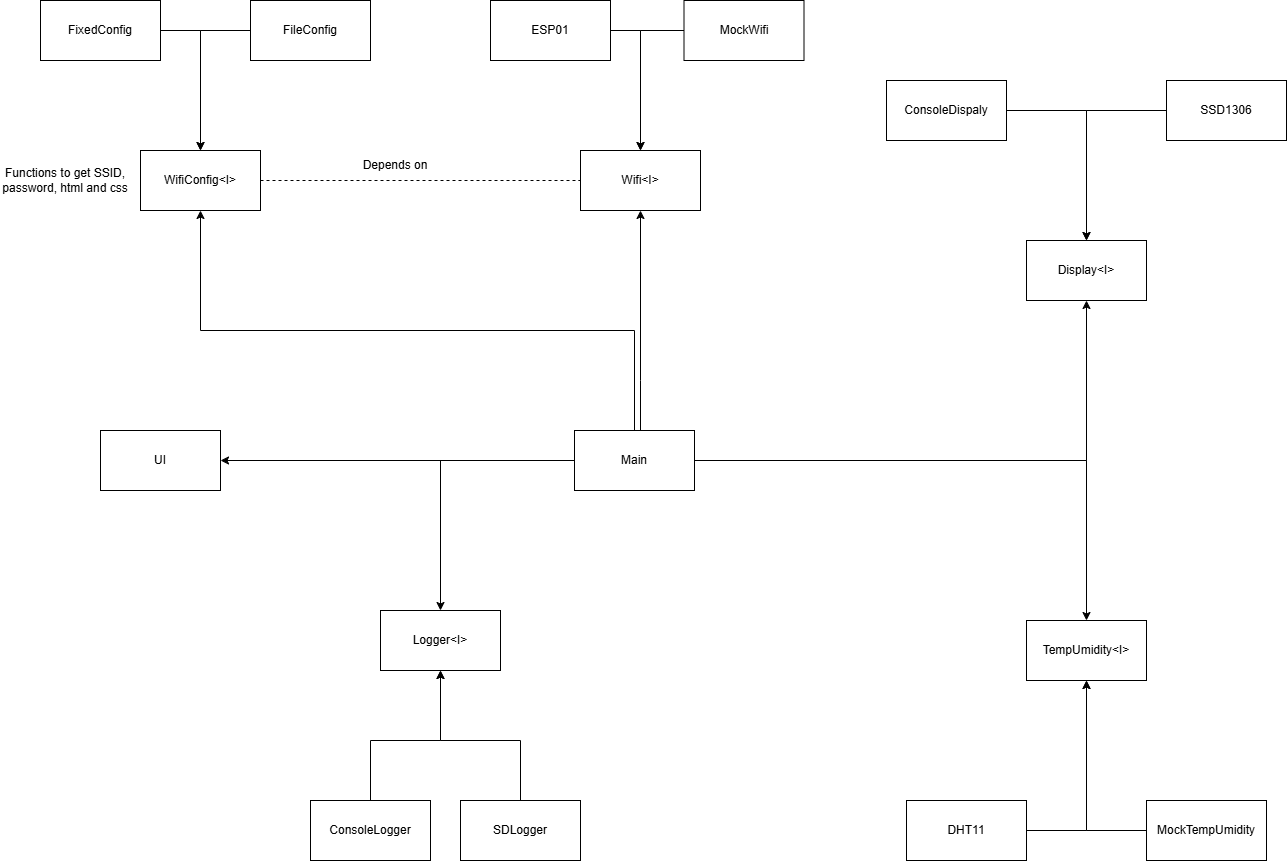

The diagram above was exported from draw.io. Its source (the exported page's mxGraphModel, read from the mxfile embedded in the PNG):
<mxGraphModel dx="2371" dy="1484" grid="1" gridSize="10" guides="1" tooltips="1" connect="1" arrows="1" fold="1" page="1" pageScale="1" pageWidth="827" pageHeight="1169" math="0" shadow="0">
  <root>
    <mxCell id="0" />
    <mxCell id="1" parent="0" />
    <mxCell id="iy4lFsRopUfhbC3U2Ca8-2" parent="1" style="rounded=0;whiteSpace=wrap;html=1;" value="UI" vertex="1">
      <mxGeometry height="60" width="120" x="-180" y="570" as="geometry" />
    </mxCell>
    <mxCell id="iy4lFsRopUfhbC3U2Ca8-4" edge="1" parent="1" source="iy4lFsRopUfhbC3U2Ca8-3" style="edgeStyle=orthogonalEdgeStyle;rounded=0;orthogonalLoop=1;jettySize=auto;html=1;entryX=1;entryY=0.5;entryDx=0;entryDy=0;" target="iy4lFsRopUfhbC3U2Ca8-2">
      <mxGeometry relative="1" as="geometry" />
    </mxCell>
    <mxCell id="iy4lFsRopUfhbC3U2Ca8-11" edge="1" parent="1" style="edgeStyle=orthogonalEdgeStyle;rounded=0;orthogonalLoop=1;jettySize=auto;html=1;entryX=0.5;entryY=1;entryDx=0;entryDy=0;" target="iy4lFsRopUfhbC3U2Ca8-8">
      <mxGeometry relative="1" as="geometry">
        <mxPoint x="580" y="600" as="sourcePoint" />
      </mxGeometry>
    </mxCell>
    <mxCell id="iy4lFsRopUfhbC3U2Ca8-27" edge="1" parent="1" source="iy4lFsRopUfhbC3U2Ca8-3" style="edgeStyle=orthogonalEdgeStyle;rounded=0;orthogonalLoop=1;jettySize=auto;html=1;entryX=0.5;entryY=0;entryDx=0;entryDy=0;exitX=1;exitY=0.5;exitDx=0;exitDy=0;" target="iy4lFsRopUfhbC3U2Ca8-26">
      <mxGeometry relative="1" as="geometry">
        <mxPoint x="580" y="600" as="sourcePoint" />
      </mxGeometry>
    </mxCell>
    <mxCell id="iy4lFsRopUfhbC3U2Ca8-33" edge="1" parent="1" source="iy4lFsRopUfhbC3U2Ca8-3" style="edgeStyle=orthogonalEdgeStyle;rounded=0;orthogonalLoop=1;jettySize=auto;html=1;entryX=0.5;entryY=0;entryDx=0;entryDy=0;" target="iy4lFsRopUfhbC3U2Ca8-32">
      <mxGeometry relative="1" as="geometry" />
    </mxCell>
    <mxCell id="iy4lFsRopUfhbC3U2Ca8-51" edge="1" parent="1" source="iy4lFsRopUfhbC3U2Ca8-3" style="edgeStyle=orthogonalEdgeStyle;rounded=0;orthogonalLoop=1;jettySize=auto;html=1;entryX=0.5;entryY=1;entryDx=0;entryDy=0;" target="iy4lFsRopUfhbC3U2Ca8-43">
      <mxGeometry relative="1" as="geometry">
        <Array as="points">
          <mxPoint x="360" y="520" />
          <mxPoint x="360" y="520" />
        </Array>
      </mxGeometry>
    </mxCell>
    <mxCell id="iy4lFsRopUfhbC3U2Ca8-54" edge="1" parent="1" source="iy4lFsRopUfhbC3U2Ca8-3" style="edgeStyle=orthogonalEdgeStyle;rounded=0;orthogonalLoop=1;jettySize=auto;html=1;entryX=0.5;entryY=1;entryDx=0;entryDy=0;" target="iy4lFsRopUfhbC3U2Ca8-38">
      <mxGeometry relative="1" as="geometry">
        <Array as="points">
          <mxPoint x="354" y="470" />
          <mxPoint x="-80" y="470" />
        </Array>
      </mxGeometry>
    </mxCell>
    <mxCell id="iy4lFsRopUfhbC3U2Ca8-3" parent="1" style="rounded=0;whiteSpace=wrap;html=1;" value="Main" vertex="1">
      <mxGeometry height="60" width="120" x="294" y="570" as="geometry" />
    </mxCell>
    <mxCell id="iy4lFsRopUfhbC3U2Ca8-8" parent="1" style="rounded=0;whiteSpace=wrap;html=1;" value="Display&amp;lt;I&amp;gt;" vertex="1">
      <mxGeometry height="60" width="120" x="746" y="380" as="geometry" />
    </mxCell>
    <mxCell id="iy4lFsRopUfhbC3U2Ca8-21" edge="1" parent="1" source="iy4lFsRopUfhbC3U2Ca8-22" style="edgeStyle=orthogonalEdgeStyle;rounded=0;orthogonalLoop=1;jettySize=auto;html=1;entryX=0.5;entryY=0;entryDx=0;entryDy=0;exitX=0;exitY=0.5;exitDx=0;exitDy=0;" target="iy4lFsRopUfhbC3U2Ca8-8">
      <mxGeometry relative="1" as="geometry">
        <Array as="points">
          <mxPoint x="806" y="250" />
        </Array>
        <mxPoint x="946" y="250" as="sourcePoint" />
      </mxGeometry>
    </mxCell>
    <mxCell id="iy4lFsRopUfhbC3U2Ca8-22" parent="1" style="rounded=0;whiteSpace=wrap;html=1;" value="SSD1306" vertex="1">
      <mxGeometry height="60" width="120" x="886" y="220" as="geometry" />
    </mxCell>
    <mxCell id="iy4lFsRopUfhbC3U2Ca8-24" edge="1" parent="1" source="iy4lFsRopUfhbC3U2Ca8-23" style="edgeStyle=orthogonalEdgeStyle;rounded=0;orthogonalLoop=1;jettySize=auto;html=1;entryX=0.5;entryY=0;entryDx=0;entryDy=0;" target="iy4lFsRopUfhbC3U2Ca8-8">
      <mxGeometry relative="1" as="geometry" />
    </mxCell>
    <mxCell id="iy4lFsRopUfhbC3U2Ca8-23" parent="1" style="rounded=0;whiteSpace=wrap;html=1;" value="ConsoleDispaly" vertex="1">
      <mxGeometry height="60" width="120" x="606" y="220" as="geometry" />
    </mxCell>
    <mxCell id="iy4lFsRopUfhbC3U2Ca8-26" parent="1" style="rounded=0;whiteSpace=wrap;html=1;" value="TempUmidity&amp;lt;I&amp;gt;" vertex="1">
      <mxGeometry height="60" width="120" x="746" y="760" as="geometry" />
    </mxCell>
    <mxCell id="iy4lFsRopUfhbC3U2Ca8-29" edge="1" parent="1" source="iy4lFsRopUfhbC3U2Ca8-28" style="edgeStyle=orthogonalEdgeStyle;rounded=0;orthogonalLoop=1;jettySize=auto;html=1;entryX=0.5;entryY=1;entryDx=0;entryDy=0;" target="iy4lFsRopUfhbC3U2Ca8-26">
      <mxGeometry relative="1" as="geometry">
        <Array as="points">
          <mxPoint x="806" y="970" />
        </Array>
      </mxGeometry>
    </mxCell>
    <mxCell id="iy4lFsRopUfhbC3U2Ca8-28" parent="1" style="rounded=0;whiteSpace=wrap;html=1;" value="DHT11" vertex="1">
      <mxGeometry height="60" width="120" x="626" y="940" as="geometry" />
    </mxCell>
    <mxCell id="iy4lFsRopUfhbC3U2Ca8-31" edge="1" parent="1" source="iy4lFsRopUfhbC3U2Ca8-30" style="edgeStyle=orthogonalEdgeStyle;rounded=0;orthogonalLoop=1;jettySize=auto;html=1;entryX=0.5;entryY=1;entryDx=0;entryDy=0;" target="iy4lFsRopUfhbC3U2Ca8-26">
      <mxGeometry relative="1" as="geometry">
        <Array as="points">
          <mxPoint x="806" y="970" />
        </Array>
      </mxGeometry>
    </mxCell>
    <mxCell id="iy4lFsRopUfhbC3U2Ca8-30" parent="1" style="rounded=0;whiteSpace=wrap;html=1;" value="MockTempUmidity" vertex="1">
      <mxGeometry height="60" width="120" x="866" y="940" as="geometry" />
    </mxCell>
    <mxCell id="iy4lFsRopUfhbC3U2Ca8-32" parent="1" style="rounded=0;whiteSpace=wrap;html=1;" value="Logger&amp;lt;I&amp;gt;" vertex="1">
      <mxGeometry height="60" width="120" x="100" y="750" as="geometry" />
    </mxCell>
    <mxCell id="iy4lFsRopUfhbC3U2Ca8-37" edge="1" parent="1" source="iy4lFsRopUfhbC3U2Ca8-34" style="edgeStyle=orthogonalEdgeStyle;rounded=0;orthogonalLoop=1;jettySize=auto;html=1;entryX=0.5;entryY=1;entryDx=0;entryDy=0;" target="iy4lFsRopUfhbC3U2Ca8-32">
      <mxGeometry relative="1" as="geometry">
        <Array as="points">
          <mxPoint x="90" y="880" />
          <mxPoint x="160" y="880" />
        </Array>
      </mxGeometry>
    </mxCell>
    <mxCell id="iy4lFsRopUfhbC3U2Ca8-34" parent="1" style="rounded=0;whiteSpace=wrap;html=1;" value="ConsoleLogger" vertex="1">
      <mxGeometry height="60" width="120" x="30" y="940" as="geometry" />
    </mxCell>
    <mxCell id="iy4lFsRopUfhbC3U2Ca8-36" edge="1" parent="1" source="iy4lFsRopUfhbC3U2Ca8-35" style="edgeStyle=orthogonalEdgeStyle;rounded=0;orthogonalLoop=1;jettySize=auto;html=1;entryX=0.5;entryY=1;entryDx=0;entryDy=0;" target="iy4lFsRopUfhbC3U2Ca8-32">
      <mxGeometry relative="1" as="geometry">
        <Array as="points">
          <mxPoint x="240" y="880" />
          <mxPoint x="160" y="880" />
        </Array>
      </mxGeometry>
    </mxCell>
    <mxCell id="iy4lFsRopUfhbC3U2Ca8-35" parent="1" style="rounded=0;whiteSpace=wrap;html=1;" value="SDLogger" vertex="1">
      <mxGeometry height="60" width="120" x="180" y="940" as="geometry" />
    </mxCell>
    <mxCell id="iy4lFsRopUfhbC3U2Ca8-38" parent="1" style="whiteSpace=wrap;html=1;" value="WifiConfig&amp;lt;I&amp;gt;" vertex="1">
      <mxGeometry height="60" width="120" x="-140" y="290" as="geometry" />
    </mxCell>
    <mxCell id="iy4lFsRopUfhbC3U2Ca8-41" edge="1" parent="1" source="iy4lFsRopUfhbC3U2Ca8-39" style="edgeStyle=orthogonalEdgeStyle;rounded=0;orthogonalLoop=1;jettySize=auto;html=1;entryX=0.5;entryY=0;entryDx=0;entryDy=0;" target="iy4lFsRopUfhbC3U2Ca8-38">
      <mxGeometry relative="1" as="geometry">
        <Array as="points">
          <mxPoint x="-80" y="170" />
        </Array>
      </mxGeometry>
    </mxCell>
    <mxCell id="iy4lFsRopUfhbC3U2Ca8-39" parent="1" style="rounded=0;whiteSpace=wrap;html=1;" value="FixedConfig" vertex="1">
      <mxGeometry height="60" width="120" x="-240" y="140" as="geometry" />
    </mxCell>
    <mxCell id="iy4lFsRopUfhbC3U2Ca8-42" edge="1" parent="1" source="iy4lFsRopUfhbC3U2Ca8-40" style="edgeStyle=orthogonalEdgeStyle;rounded=0;orthogonalLoop=1;jettySize=auto;html=1;">
      <mxGeometry relative="1" as="geometry">
        <mxPoint x="-80" y="290" as="targetPoint" />
      </mxGeometry>
    </mxCell>
    <mxCell id="iy4lFsRopUfhbC3U2Ca8-40" parent="1" style="rounded=0;whiteSpace=wrap;html=1;" value="FileConfig" vertex="1">
      <mxGeometry height="60" width="120" x="-30" y="140" as="geometry" />
    </mxCell>
    <mxCell id="iy4lFsRopUfhbC3U2Ca8-43" parent="1" style="whiteSpace=wrap;html=1;" value="Wifi&amp;lt;I&amp;gt;" vertex="1">
      <mxGeometry height="60" width="120" x="300" y="290" as="geometry" />
    </mxCell>
    <mxCell id="iy4lFsRopUfhbC3U2Ca8-46" edge="1" parent="1" source="iy4lFsRopUfhbC3U2Ca8-44" style="edgeStyle=orthogonalEdgeStyle;rounded=0;orthogonalLoop=1;jettySize=auto;html=1;entryX=0.5;entryY=0;entryDx=0;entryDy=0;" target="iy4lFsRopUfhbC3U2Ca8-43">
      <mxGeometry relative="1" as="geometry">
        <Array as="points">
          <mxPoint x="360" y="170" />
        </Array>
      </mxGeometry>
    </mxCell>
    <mxCell id="iy4lFsRopUfhbC3U2Ca8-44" parent="1" style="rounded=0;whiteSpace=wrap;html=1;" value="ESP01" vertex="1">
      <mxGeometry height="60" width="120" x="210" y="140" as="geometry" />
    </mxCell>
    <mxCell id="iy4lFsRopUfhbC3U2Ca8-47" edge="1" parent="1" source="iy4lFsRopUfhbC3U2Ca8-45" style="edgeStyle=orthogonalEdgeStyle;rounded=0;orthogonalLoop=1;jettySize=auto;html=1;entryX=0.5;entryY=0;entryDx=0;entryDy=0;" target="iy4lFsRopUfhbC3U2Ca8-43">
      <mxGeometry relative="1" as="geometry">
        <Array as="points">
          <mxPoint x="360" y="170" />
        </Array>
        <mxPoint x="360" y="280" as="targetPoint" />
      </mxGeometry>
    </mxCell>
    <mxCell id="iy4lFsRopUfhbC3U2Ca8-45" parent="1" style="rounded=0;whiteSpace=wrap;html=1;" value="MockWifi" vertex="1">
      <mxGeometry height="60" width="120" x="403.5" y="140" as="geometry" />
    </mxCell>
    <mxCell id="iy4lFsRopUfhbC3U2Ca8-49" parent="1" style="text;html=1;whiteSpace=wrap;strokeColor=none;fillColor=none;align=center;verticalAlign=middle;rounded=0;" value="Depends on" vertex="1">
      <mxGeometry height="30" width="90" x="70" y="290" as="geometry" />
    </mxCell>
    <mxCell id="iy4lFsRopUfhbC3U2Ca8-52" parent="1" style="text;html=1;whiteSpace=wrap;strokeColor=none;fillColor=none;align=center;verticalAlign=middle;rounded=0;" value="Functions to get SSID, password, html and css" vertex="1">
      <mxGeometry height="50" width="130" x="-280" y="295" as="geometry" />
    </mxCell>
    <mxCell id="iy4lFsRopUfhbC3U2Ca8-53" edge="1" parent="1" source="iy4lFsRopUfhbC3U2Ca8-38" style="endArrow=none;dashed=1;html=1;rounded=0;exitX=1;exitY=0.5;exitDx=0;exitDy=0;entryX=0;entryY=0.5;entryDx=0;entryDy=0;" target="iy4lFsRopUfhbC3U2Ca8-43" value="">
      <mxGeometry height="50" relative="1" width="50" as="geometry">
        <mxPoint x="190" y="360" as="sourcePoint" />
        <mxPoint x="240" y="310" as="targetPoint" />
      </mxGeometry>
    </mxCell>
  </root>
</mxGraphModel>